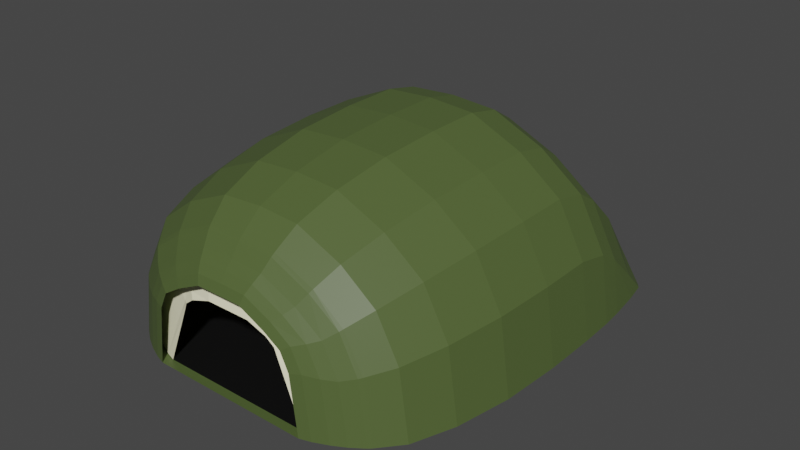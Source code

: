 # Source: Tent.blend  (saved by Blender 2.82.7; exported with 4.5.12 LTS)
import bpy
from mathutils import Matrix  # noqa: F401  (used for matrix-valued properties, if any)

bpy.ops.wm.read_factory_settings(use_empty=True)
scene = bpy.context.scene
scene.name = 'Scene'

# ---- collections
col_collection = bpy.data.collections.new('Collection'); scene.collection.children.link(col_collection)

# ---- materials (node trees are filled in below, after node groups)
mat_material_002 = bpy.data.materials.new('Material.002')
mat_material_002.use_transparent_shadow = False
mat_material_004 = bpy.data.materials.new('Material.004')
mat_material_004.use_transparent_shadow = False
mat_material_003 = bpy.data.materials.new('Material.003')
mat_material_003.use_transparent_shadow = False

# ---- material node trees
mat_material_002.use_nodes = True; mat_material_002.node_tree.nodes.clear()
_N = mat_material_002.node_tree.nodes; _L = mat_material_002.node_tree.links
n0 = _N.new('ShaderNodeOutputMaterial'); n0.name = 'Material Output'; n0.location = (300, 300)
n1 = _N.new('ShaderNodeBsdfPrincipled'); n1.name = 'Principled BSDF'; n1.location = (10, 300)
n1.distribution = 'GGX'
n1.subsurface_method = 'BURLEY'
n1.inputs[0].default_value = (1.0, 0.9589, 0.679, 1.0)
n1.inputs[3].default_value = 1.45
n1.inputs[27].default_value = (0.0, 0.0, 0.0, 1.0)
n1.inputs[28].default_value = 1.0
_L.new(n1.outputs[0], n0.inputs[0])
n0.is_active_output = True
mat_material_004.use_nodes = True; mat_material_004.node_tree.nodes.clear()
_N = mat_material_004.node_tree.nodes; _L = mat_material_004.node_tree.links
n0 = _N.new('ShaderNodeOutputMaterial'); n0.name = 'Material Output'; n0.location = (300, 300)
n1 = _N.new('ShaderNodeBsdfPrincipled'); n1.name = 'Principled BSDF'; n1.location = (10, 300)
n1.distribution = 'GGX'
n1.subsurface_method = 'BURLEY'
n1.inputs[0].default_value = (0.003642, 0.003642, 0.003642, 1.0)
n1.inputs[3].default_value = 1.45
n1.inputs[27].default_value = (0.0, 0.0, 0.0, 1.0)
n1.inputs[28].default_value = 1.0
_L.new(n1.outputs[0], n0.inputs[0])
n0.is_active_output = True
mat_material_003.use_nodes = True; mat_material_003.node_tree.nodes.clear()
_N = mat_material_003.node_tree.nodes; _L = mat_material_003.node_tree.links
n0 = _N.new('ShaderNodeOutputMaterial'); n0.name = 'Material Output'; n0.location = (300, 300)
n1 = _N.new('ShaderNodeBsdfPrincipled'); n1.name = 'Principled BSDF'; n1.location = (10, 300)
n1.distribution = 'GGX'
n1.subsurface_method = 'BURLEY'
n1.inputs[0].default_value = (0.08205, 0.1193, 0.03496, 1.0)
n1.inputs[3].default_value = 1.45
n1.inputs[27].default_value = (0.0, 0.0, 0.0, 1.0)
n1.inputs[28].default_value = 1.0
_L.new(n1.outputs[0], n0.inputs[0])
n0.is_active_output = True

# ---- world
world_world = bpy.data.worlds.new('World'); scene.world = world_world
world_world.use_nodes = True; world_world.node_tree.nodes.clear()
_N = world_world.node_tree.nodes; _L = world_world.node_tree.links
n0 = _N.new('ShaderNodeOutputWorld'); n0.name = 'World Output'; n0.location = (300, 300)
n1 = _N.new('ShaderNodeBackground'); n1.name = 'Background'; n1.location = (10, 300)
n1.inputs[0].default_value = (0.05088, 0.05088, 0.05088, 1.0)
_L.new(n1.outputs[0], n0.inputs[0])
n0.is_active_output = True
world_world.color = (0.05088, 0.05088, 0.05088)
world_world.use_sun_shadow = False
world_world.sun_shadow_jitter_overblur = 0.0

# ---- meshes
me_plane = bpy.data.meshes.new('Plane')
me_plane.from_pydata([(-0.68, -1.169, 1.262), (-0.43, -1.169, 1.204), (-0.2519, -1.169, 1.021), (-0.01898, -1.169, 0.5513), (0.05427, -1.169, 0.007153), (-0.3314, -1.169, -1.395), (-0.105, -1.169, -1.274), (0.01991, -1.169, -1.051), (0.1238, -1.169, -0.5376), (-1.169, 1.087, 3.827), (0.1058, 1.087, 3.349), (0.9775, 1.087, 2.462), (1.667, 1.087, 1.332), (1.88, 1.087, 0.2466), (-0.1426, 1.087, -3.999), (0.966, 1.087, -3.209), (1.579, 1.087, -2.126), (1.954, 1.087, -0.857), (-1.877, 1.314, 3.734), (-0.6017, 1.314, 3.257), (0.2701, 1.314, 2.369), (0.9597, 1.314, 1.239), (1.173, 1.314, 0.1538), (-0.8501, 1.314, -4.091), (0.2585, 1.314, -3.302), (0.8719, 1.314, -2.219), (1.247, 1.314, -0.9498), (-1.483, 1.504, 3.141), (-0.6107, 1.504, 2.253), (0.07887, 1.504, 1.124), (0.292, 1.504, 0.0383), (-0.6223, 1.504, -3.417), (-0.008907, 1.504, -2.335), (0.366, 1.504, -1.065), (-2.04, 1.661, 2.066), (-1.35, 1.661, 0.9362), (-1.137, 1.661, -0.1491), (-1.438, 1.661, -2.522), (-1.063, 1.661, -1.253), (-1.634, -1.169, -2.124), (-2.127, -1.169, 1.63), (-2.418, 1.087, 3.852), (-2.406, 1.314, 3.759), (-2.382, 1.504, 3.576), (-2.31, 1.617, 3.032), (-2.394, 1.468, 3.666), (-2.24, 1.661, 2.494), (-2.181, 1.694, 2.047), (-2.024, 1.745, 0.8478), (-1.88, 1.752, -0.2466), (-1.737, 1.745, -1.341), (-1.45, 1.617, -3.526), (-1.521, 1.661, -2.987), (-1.579, 1.694, -2.541), (-1.343, 1.087, -4.345), (-1.379, 1.504, -4.07), (-1.367, 1.468, -4.159), (-1.355, 1.314, -4.253), (-0.8366, 0.9268, 3.87), (-0.6508, 0.6781, 3.895), (0.624, 0.6781, 3.417), (0.446, 0.9231, 3.394), (1.496, 0.6781, 2.53), (1.323, 0.9207, 2.507), (2.185, 0.6781, 1.4), (2.015, 0.9192, 1.378), (2.398, 0.6781, 0.3146), (2.23, 0.9187, 0.2924), (0.3756, 0.6781, -3.931), (0.1898, 0.9268, -3.955), (1.306, 0.9231, -3.164), (1.484, 0.6781, -3.141), (1.924, 0.9207, -2.081), (2.098, 0.6781, -2.058), (2.303, 0.9192, -0.8113), (2.473, 0.6781, -0.789), (-2.427, 0.6781, 3.92), (-2.424, 0.9293, 3.895), (-1.337, 0.9293, -4.388), (-1.334, 0.6781, -4.413), (-2.277, -0.9913, 2.775), (-0.1204, -0.9913, -2.877), (0.6193, -0.9913, -2.361), (1.026, -0.9913, -1.603), (-0.8583, -0.9913, 2.749), (-0.01058, -0.9913, 2.441), (0.5774, -0.9913, 1.814), (1.1, -0.9913, 0.9778), (1.244, -0.9913, 0.1632), (1.315, -0.9913, -0.6611), (-1.484, -0.9913, -3.269), (-2.285, -0.972, 2.837), (-2.427, 0.291, 3.92), (-2.339, -0.8235, 3.252), (-2.385, -0.5314, 3.603), (-2.416, -0.14, 3.838), (-0.846, -0.9712, 2.816), (-0.6508, 0.291, 3.895), (-0.7713, -0.823, 3.229), (-0.708, -0.5311, 3.579), (-0.6657, -0.1399, 3.812), (0.624, 0.291, 3.417), (0.02229, -0.9725, 2.491), (0.5782, -0.14, 3.347), (0.4478, -0.5315, 3.146), (0.2526, -0.8238, 2.846), (0.6396, -0.9696, 1.862), (1.496, 0.291, 2.53), (0.9672, -0.822, 2.118), (1.245, -0.5306, 2.334), (1.431, -0.1398, 2.479), (1.164, -0.9711, 1.003), (2.185, 0.291, 1.4), (1.555, -0.823, 1.155), (1.886, -0.5311, 1.284), (2.108, -0.1399, 1.37), (1.327, -0.9689, 0.174), (2.398, 0.291, 0.3146), (1.737, -0.8216, 0.2278), (2.085, -0.5304, 0.2734), (2.317, -0.1398, 0.3039), (2.473, 0.291, -0.789), (1.384, -0.9711, -0.6686), (2.39, -0.1399, -0.7798), (2.154, -0.5311, -0.7537), (1.8, -0.823, -0.7147), (-1.334, 0.291, -4.413), (-1.476, -0.972, -3.331), (-1.345, -0.14, -4.331), (-1.375, -0.5314, -4.096), (-1.421, -0.8235, -3.745), (-0.09103, -0.9712, -2.939), (0.3756, 0.291, -3.931), (0.08755, -0.823, -3.319), (0.239, -0.5311, -3.64), (0.3401, -0.1399, -3.855), (1.484, 0.291, -3.141), (0.6641, -0.9725, -2.401), (1.422, -0.14, -3.084), (1.244, -0.5315, -2.924), (0.978, -0.8238, -2.684), (1.098, -0.9696, -1.634), (2.098, 0.291, -2.058), (1.481, -0.822, -1.797), (1.805, -0.5306, -1.934), (2.022, -0.1398, -2.026), (-1.559, -1.102, -2.693), (-1.602, -1.145, -2.37), (0.4081, -1.145, -0.5609), (0.7323, -1.103, -0.5967), (0.6589, -1.103, 0.08645), (0.3428, -1.144, 0.045), (0.2497, -1.145, 0.6471), (0.5536, -1.103, 0.7653), (0.1191, -1.103, 1.405), (-0.1274, -1.144, 1.158), (-0.4643, -1.145, 1.33), (-0.2968, -1.102, 1.71), (-0.9764, -1.145, 1.513), (-0.9316, -1.103, 1.935), (0.4774, -1.103, -1.326), (0.1755, -1.144, -1.151), (-0.1056, -1.145, -1.405), (0.1544, -1.102, -1.729), (-0.5533, -1.145, -1.713), (-0.4011, -1.103, -2.11), (-2.159, -1.145, 1.877), (-2.201, -1.102, 2.2), (-1.522, -1.053, -2.981), (-0.2546, -1.053, -2.54), (0.7544, -1.053, -1.487), (1.024, -1.053, -0.6289), (0.9513, -1.053, 0.1248), (0.8268, -1.053, 0.8716), (0.3453, -1.053, 1.632), (-0.1589, -1.053, 2.115), (-0.9011, -1.053, 2.389), (-2.239, -1.053, 2.488), (0.3921, -1.053, -2.085)], [], [(58, 61, 10, 9), (61, 63, 11, 10), (63, 65, 12, 11), (65, 67, 13, 12), (70, 69, 14, 15), (72, 70, 15, 16), (74, 72, 16, 17), (67, 74, 17, 13), (69, 78, 54, 14), (89, 122, 116, 88), (173, 153, 150, 172), (156, 1, 2, 155), (90, 127, 131, 81), (41, 77, 58, 9), (82, 137, 141, 83), (83, 141, 122, 89), (9, 10, 19, 18), (16, 15, 24, 25), (12, 13, 22, 21), (17, 16, 25, 26), (10, 11, 20, 19), (14, 54, 57, 23), (13, 17, 26, 22), (15, 14, 23, 24), (11, 12, 21, 20), (20, 21, 29, 28), (19, 20, 28, 27), (25, 24, 31, 32), (21, 22, 30, 29), (18, 19, 27, 43, 45), (26, 25, 32, 33), (23, 57, 56), (22, 26, 33, 30), (24, 23, 56, 55, 31), (30, 33, 38, 36), (31, 55, 51), (28, 29, 35, 34), (27, 28, 34, 46, 44), (32, 31, 51, 52, 37), (29, 30, 36, 35), (33, 32, 37, 38), (36, 38, 50, 49), (34, 35, 48, 47), (37, 52, 53), (35, 36, 49, 48), (38, 37, 53, 50), (177, 167, 159, 176), (47, 46, 34), (42, 41, 9, 18), (175, 157, 154, 174), (81, 131, 137, 82), (45, 42, 18), (44, 43, 27), (61, 58, 59, 60), (63, 61, 60, 62), (65, 63, 62, 64), (67, 65, 64, 66), (71, 68, 69, 70), (73, 71, 70, 72), (75, 73, 72, 74), (66, 75, 74, 67), (68, 79, 78, 69), (58, 77, 76, 59), (6, 162, 161, 7), (91, 80, 84, 96), (136, 71, 73, 142), (102, 85, 86, 106), (96, 84, 85, 102), (126, 79, 68, 132), (169, 81, 82, 178), (132, 68, 71, 136), (106, 86, 87, 111), (111, 87, 88, 116), (142, 73, 75, 121), (152, 3, 4, 151), (8, 148, 151, 4), (5, 164, 162, 6), (7, 161, 148, 8), (59, 97, 101, 60), (62, 107, 112, 64), (60, 101, 107, 62), (64, 112, 117, 66), (121, 75, 66, 117), (91, 96, 98, 93), (93, 98, 99, 94), (94, 99, 100, 95), (95, 100, 97, 92), (132, 136, 138, 135), (135, 138, 139, 134), (134, 139, 140, 133), (133, 140, 137, 131), (102, 106, 108, 105), (105, 108, 109, 104), (104, 109, 110, 103), (103, 110, 107, 101), (96, 102, 105, 98), (98, 105, 104, 99), (99, 104, 103, 100), (100, 103, 101, 97), (142, 121, 123, 145), (145, 123, 124, 144), (144, 124, 125, 143), (143, 125, 122, 141), (136, 142, 145, 138), (138, 145, 144, 139), (139, 144, 143, 140), (140, 143, 141, 137), (126, 132, 135, 128), (128, 135, 134, 129), (129, 134, 133, 130), (130, 133, 131, 127), (106, 111, 113, 108), (108, 113, 114, 109), (109, 114, 115, 110), (110, 115, 112, 107), (111, 116, 118, 113), (113, 118, 119, 114), (114, 119, 120, 115), (115, 120, 117, 112), (121, 117, 120, 123), (123, 120, 119, 124), (124, 119, 118, 125), (125, 118, 116, 122), (76, 92, 97, 59), (171, 89, 88, 172), (178, 82, 83, 170), (168, 90, 81, 169), (170, 83, 89, 171), (166, 40, 0, 158), (176, 159, 157, 175), (158, 0, 1, 156), (155, 2, 3, 152), (174, 154, 153, 173), (155, 152, 153, 154), (166, 158, 159, 167), (163, 160, 161, 162), (158, 156, 157, 159), (149, 150, 151, 148), (160, 149, 148, 161), (165, 163, 162, 164), (152, 151, 150, 153), (156, 155, 154, 157), (146, 165, 164, 147), (39, 147, 164, 5), (86, 174, 173, 87), (84, 176, 175, 85), (160, 170, 171, 149), (146, 168, 169, 165), (163, 178, 170, 160), (149, 171, 172, 150), (165, 169, 178, 163), (85, 175, 174, 86), (80, 177, 176, 84), (87, 173, 172, 88), (42, 45, 43, 44, 46, 47, 48, 49, 50, 53, 52, 51, 55, 56, 57, 54, 78, 79, 126, 128, 129, 130, 127, 90, 168, 146, 147, 39, 40, 166, 167, 177, 80, 91, 93, 94, 95, 92, 76, 77, 41)])
me_plane.polygons.foreach_set('material_index', [0, 0, 0, 0, 0, 0, 0, 0, 0, 0, 0, 0, 0, 0, 0, 0, 0, 0, 0, 0, 0, 0, 0, 0, 0, 0, 0, 0, 0, 0, 0, 0, 0, 0, 0, 0, 0, 0, 0, 0, 0, 0, 0, 0, 0, 0, 0, 0, 0, 0, 0, 0, 0, 0, 0, 0, 0, 0, 0, 0, 0, 0, 0, 0, 0, 0, 0, 0, 0, 0, 0, 0, 0, 0, 0, 0, 0, 0, 0, 0, 0, 0, 0, 0, 0, 0, 0, 0, 0, 0, 0, 0, 0, 0, 0, 0, 0, 0, 0, 0, 0, 0, 0, 0, 0, 0, 0, 0, 0, 0, 0, 0, 0, 0, 0, 0, 0, 0, 0, 0, 0, 0, 0, 0, 0, 0, 0, 0, 0, 0, 0, 0, 0, 0, 0, 0, 0, 0, 0, 0, 0, 0, 0, 0, 0, 0, 0, 0, 0, 0, 0, 0, 0, 0, 1])
_uv = me_plane.uv_layers.new(name='UVMap')
_uv.uv.foreach_set('vector', [1.0, 1.0, 1.0, 1.0, 1.0, 1.0, 1.0, 1.0, 1.0, 1.0, 1.0, 1.0, 1.0, 1.0, 1.0, 1.0, 1.0, 1.0, 1.0, 1.0, 1.0, 1.0, 1.0, 1.0, 1.0, 1.0, 1.0, 1.0, 1.0, 1.0, 1.0, 1.0, 1.0, 0.0, 1.0, 0.0, 1.0, 0.0, 1.0, 0.0, 1.0, 0.0, 1.0, 0.0, 1.0, 0.0, 1.0, 0.0, 1.0, 0.0, 1.0, 0.0, 1.0, 0.0, 1.0, 0.0, 1.0, 0.0, 1.0, 0.0, 1.0, 0.0, 1.0, 0.0, 1.0, 0.0, 0.1115, 0.0, 0.278, 0.0, 1.0, 0.0, 1.0, 0.9097, 1.0, 0.9043, 1.0, 0.9032, 1.0, 0.9097, 1.0, 0.06758, 1.0, 0.04485, 1.0, 0.04456, 1.0, 0.06744, 1.0, 0.01933, 1.0, 0.0, 1.0, 0.0, 1.0, 0.01976, 0.01439, 0.9097, 0.01439, 0.9048, 1.0, 0.9043, 1.0, 0.9097, 0.278, 1.0, 0.1115, 1.0, 1.0, 1.0, 1.0, 1.0, 1.0, 0.9097, 1.0, 0.905, 1.0, 0.9036, 1.0, 0.9097, 1.0, 0.9097, 1.0, 0.9036, 1.0, 0.9043, 1.0, 0.9097, 1.0, 1.0, 1.0, 1.0, 1.0, 1.0, 1.0, 1.0, 1.0, 0.0, 1.0, 0.0, 1.0, 0.0, 1.0, 0.0, 1.0, 1.0, 1.0, 1.0, 1.0, 1.0, 1.0, 1.0, 1.0, 0.0, 1.0, 0.0, 1.0, 0.0, 1.0, 0.0, 1.0, 1.0, 1.0, 1.0, 1.0, 1.0, 1.0, 1.0, 1.0, 0.0, 0.278, 0.0, 0.6378, 0.0, 1.0, 0.0, 1.0, 0.0, 1.0, 0.0, 1.0, 0.0, 1.0, 0.0, 1.0, 0.0, 1.0, 0.0, 1.0, 0.0, 1.0, 0.0, 1.0, 1.0, 1.0, 1.0, 1.0, 1.0, 1.0, 1.0, 1.0, 1.0, 1.0, 1.0, 1.0, 1.0, 1.0, 1.0, 1.0, 1.0, 1.0, 1.0, 1.0, 1.0, 1.0, 1.0, 1.0, 0.0, 1.0, 0.0, 1.0, 0.0, 1.0, 0.0, 1.0, 1.0, 1.0, 1.0, 1.0, 1.0, 1.0, 1.0, 1.0, 1.0, 1.0, 1.0, 1.0, 1.0, 1.0, 1.0, 1.0, 1.0, 1.0, 0.0, 1.0, 0.0, 1.0, 0.0, 1.0, 0.0, 1.0, 0.0, 0.6378, 0.0, 1.0, 0.0, 1.0, 0.0, 1.0, 0.0, 1.0, 0.0, 1.0, 0.0, 1.0, 0.0, 1.0, 0.0, 1.0, 0.0, 1.0, 0.0, 1.0, 0.0, 1.0, 0.0, 1.0, 0.0, 1.0, 0.0, 1.0, 0.0, 1.0, 0.0, 1.0, 0.0, 1.0, 0.0, 1.0, 1.0, 1.0, 1.0, 1.0, 1.0, 1.0, 1.0, 1.0, 1.0, 1.0, 1.0, 1.0, 1.0, 1.0, 1.0, 1.0, 1.0, 1.0, 0.0, 1.0, 0.0, 1.0, 0.0, 1.0, 0.0, 1.0, 0.0, 1.0, 1.0, 1.0, 1.0, 1.0, 1.0, 1.0, 1.0, 1.0, 0.0, 1.0, 0.0, 1.0, 0.0, 1.0, 0.0, 1.0, 0.0, 1.0, 0.0, 1.0, 0.0, 1.0, 0.0, 1.0, 1.0, 1.0, 1.0, 1.0, 1.0, 1.0, 1.0, 1.0, 0.0, 1.0, 0.0, 1.0, 0.0, 1.0, 1.0, 1.0, 1.0, 1.0, 1.0, 1.0, 1.0, 1.0, 0.0, 1.0, 0.0, 1.0, 0.0, 1.0, 0.0, 0.01439, 0.06763, 0.01439, 0.04494, 1.0, 0.04485, 1.0, 0.06758, 1.0, 1.0, 1.0, 1.0, 1.0, 1.0, 0.6378, 1.0, 0.278, 1.0, 1.0, 1.0, 1.0, 1.0, 1.0, 0.06769, 1.0, 0.04507, 1.0, 0.04465, 1.0, 0.06748, 1.0, 0.9097, 1.0, 0.9043, 1.0, 0.905, 1.0, 0.9097, 1.0, 1.0, 0.6378, 1.0, 1.0, 1.0, 1.0, 1.0, 1.0, 1.0, 1.0, 1.0, 1.0, 1.0, 1.0, 1.0, 1.0, 0.9203, 1.0, 0.9203, 1.0, 1.0, 1.0, 1.0, 1.0, 0.9203, 1.0, 0.9203, 1.0, 1.0, 1.0, 1.0, 1.0, 0.9203, 1.0, 0.9203, 1.0, 1.0, 1.0, 1.0, 1.0, 0.9203, 1.0, 0.9203, 1.0, 0.07974, 1.0, 0.07974, 1.0, 0.0, 1.0, 0.0, 1.0, 0.07974, 1.0, 0.07974, 1.0, 0.0, 1.0, 0.0, 1.0, 0.07974, 1.0, 0.07974, 1.0, 0.0, 1.0, 0.0, 1.0, 0.07974, 1.0, 0.07974, 1.0, 0.0, 1.0, 0.0, 1.0, 0.07974, 0.01439, 0.07974, 0.1115, 0.0, 1.0, 0.0, 1.0, 1.0, 0.1115, 1.0, 0.01439, 0.9203, 1.0, 0.9203, 1.0, 1.0, 1.0, 0.9807, 1.0, 0.9802, 1.0, 1.0, 0.01439, 0.09521, 0.01439, 0.09031, 1.0, 0.09031, 1.0, 0.09565, 1.0, 0.2733, 1.0, 0.07974, 1.0, 0.07974, 1.0, 0.2733, 1.0, 0.09499, 1.0, 0.09031, 1.0, 0.09031, 1.0, 0.09643, 1.0, 0.09565, 1.0, 0.09031, 1.0, 0.09031, 1.0, 0.09499, 0.01439, 0.2733, 0.01439, 0.07974, 1.0, 0.07974, 1.0, 0.2733, 1.0, 0.9324, 1.0, 0.9097, 1.0, 0.9097, 1.0, 0.9323, 1.0, 0.2733, 1.0, 0.07974, 1.0, 0.07974, 1.0, 0.2733, 1.0, 0.09643, 1.0, 0.09031, 1.0, 0.09031, 1.0, 0.09566, 1.0, 0.09566, 1.0, 0.09031, 1.0, 0.09031, 1.0, 0.09679, 1.0, 0.2733, 1.0, 0.07974, 1.0, 0.07974, 1.0, 0.2733, 1.0, 0.01956, 1.0, 0.0, 1.0, 0.0, 1.0, 0.01984, 1.0, 1.0, 1.0, 0.9804, 1.0, 0.9802, 1.0, 1.0, 1.0, 1.0, 1.0, 0.9804, 1.0, 0.9807, 1.0, 1.0, 1.0, 1.0, 1.0, 0.9802, 1.0, 0.9804, 1.0, 1.0, 1.0, 0.9203, 1.0, 0.7267, 1.0, 0.7267, 1.0, 0.9203, 1.0, 0.9203, 1.0, 0.7267, 1.0, 0.7267, 1.0, 0.9203, 1.0, 0.9203, 1.0, 0.7267, 1.0, 0.7267, 1.0, 0.9203, 1.0, 0.9203, 1.0, 0.7267, 1.0, 0.7267, 1.0, 0.9203, 1.0, 0.2733, 1.0, 0.07974, 1.0, 0.07974, 1.0, 0.2733, 0.01439, 0.09521, 1.0, 0.09565, 0.9994, 0.1292, 0.01556, 0.1289, 0.01556, 0.1289, 0.9994, 0.1292, 0.9854, 0.1806, 0.04001, 0.1806, 0.04001, 0.1806, 0.9854, 0.1806, 0.9962, 0.5113, 0.02105, 0.5112, 0.02105, 0.5112, 0.9962, 0.5113, 1.0, 0.7267, 0.01439, 0.7267, 1.0, 0.2733, 1.0, 0.2733, 1.0, 0.4888, 0.9962, 0.4887, 0.9962, 0.4887, 1.0, 0.4888, 1.0, 0.8194, 0.9854, 0.8194, 0.9854, 0.8194, 1.0, 0.8194, 1.0, 0.8712, 0.9994, 0.8708, 0.9994, 0.8708, 1.0, 0.8712, 1.0, 0.905, 1.0, 0.9043, 1.0, 0.09499, 1.0, 0.09643, 1.0, 0.1296, 1.0, 0.1288, 1.0, 0.1288, 1.0, 0.1296, 1.0, 0.1806, 1.0, 0.1806, 1.0, 0.1806, 1.0, 0.1806, 1.0, 0.5113, 1.0, 0.5112, 1.0, 0.5112, 1.0, 0.5113, 1.0, 0.7267, 1.0, 0.7267, 1.0, 0.09565, 1.0, 0.09499, 1.0, 0.1288, 0.9994, 0.1292, 0.9994, 0.1292, 1.0, 0.1288, 1.0, 0.1806, 0.9854, 0.1806, 0.9854, 0.1806, 1.0, 0.1806, 1.0, 0.5112, 0.9962, 0.5113, 0.9962, 0.5113, 1.0, 0.5112, 1.0, 0.7267, 1.0, 0.7267, 1.0, 0.2733, 1.0, 0.2733, 1.0, 0.4887, 1.0, 0.4887, 1.0, 0.4887, 1.0, 0.4887, 1.0, 0.8194, 1.0, 0.8194, 1.0, 0.8194, 1.0, 0.8194, 1.0, 0.8708, 1.0, 0.8704, 1.0, 0.8704, 1.0, 0.8708, 1.0, 0.9043, 1.0, 0.9036, 1.0, 0.2733, 1.0, 0.2733, 1.0, 0.4887, 1.0, 0.4888, 1.0, 0.4888, 1.0, 0.4887, 1.0, 0.8194, 1.0, 0.8194, 1.0, 0.8194, 1.0, 0.8194, 1.0, 0.8704, 1.0, 0.8712, 1.0, 0.8712, 1.0, 0.8704, 1.0, 0.9036, 1.0, 0.905, 0.01439, 0.2733, 1.0, 0.2733, 0.9962, 0.4887, 0.02105, 0.4888, 0.02105, 0.4888, 0.9962, 0.4887, 0.9854, 0.8194, 0.04001, 0.8194, 0.04001, 0.8194, 0.9854, 0.8194, 0.9994, 0.8708, 0.01556, 0.8711, 0.01556, 0.8711, 0.9994, 0.8708, 1.0, 0.9043, 0.01439, 0.9048, 1.0, 0.09643, 1.0, 0.09566, 1.0, 0.1292, 1.0, 0.1296, 1.0, 0.1296, 1.0, 0.1292, 1.0, 0.1806, 1.0, 0.1806, 1.0, 0.1806, 1.0, 0.1806, 1.0, 0.5113, 1.0, 0.5113, 1.0, 0.5113, 1.0, 0.5113, 1.0, 0.7267, 1.0, 0.7267, 1.0, 0.09566, 1.0, 0.09679, 1.0, 0.1299, 1.0, 0.1292, 1.0, 0.1292, 1.0, 0.1299, 1.0, 0.1806, 1.0, 0.1806, 1.0, 0.1806, 1.0, 0.1806, 1.0, 0.5114, 1.0, 0.5113, 1.0, 0.5113, 1.0, 0.5114, 1.0, 0.7267, 1.0, 0.7267, 1.0, 0.2733, 1.0, 0.2733, 1.0, 0.4886, 1.0, 0.4887, 1.0, 0.4887, 1.0, 0.4886, 1.0, 0.8194, 1.0, 0.8194, 1.0, 0.8194, 1.0, 0.8194, 1.0, 0.8701, 1.0, 0.8708, 1.0, 0.8708, 1.0, 0.8701, 1.0, 0.9032, 1.0, 0.9043, 0.01439, 0.9203, 0.01439, 0.7267, 1.0, 0.7267, 1.0, 0.9203, 1.0, 0.9324, 1.0, 0.9097, 1.0, 0.9097, 1.0, 0.9326, 1.0, 0.9323, 1.0, 0.9097, 1.0, 0.9097, 1.0, 0.9325, 0.01439, 0.9324, 0.01439, 0.9097, 1.0, 0.9097, 1.0, 0.9324, 1.0, 0.9325, 1.0, 0.9097, 1.0, 0.9097, 1.0, 0.9324, 0.01439, 0.01946, 0.01439, 0.0, 1.0, 0.0, 1.0, 0.01956, 1.0, 0.06758, 1.0, 0.04485, 1.0, 0.04507, 1.0, 0.06769, 1.0, 0.01956, 1.0, 0.0, 1.0, 0.0, 1.0, 0.01933, 1.0, 0.01976, 1.0, 0.0, 1.0, 0.0, 1.0, 0.01956, 1.0, 0.06748, 1.0, 0.04465, 1.0, 0.04485, 1.0, 0.06758, 1.0, 0.01976, 1.0, 0.01956, 1.0, 0.04485, 1.0, 0.04465, 0.01439, 0.01946, 1.0, 0.01956, 1.0, 0.04485, 0.01439, 0.04494, 1.0, 0.9549, 1.0, 0.9554, 1.0, 0.9802, 1.0, 0.9807, 1.0, 0.01956, 1.0, 0.01933, 1.0, 0.04507, 1.0, 0.04485, 1.0, 0.9552, 1.0, 0.9554, 1.0, 0.9802, 1.0, 0.9804, 1.0, 0.9554, 1.0, 0.9552, 1.0, 0.9804, 1.0, 0.9802, 1.0, 0.9552, 1.0, 0.9549, 1.0, 0.9807, 1.0, 0.9804, 1.0, 0.01956, 1.0, 0.01984, 1.0, 0.04456, 1.0, 0.04485, 1.0, 0.01933, 1.0, 0.01976, 1.0, 0.04465, 1.0, 0.04507, 0.01439, 0.9551, 1.0, 0.9552, 1.0, 0.9804, 0.01439, 0.9805, 0.01439, 1.0, 0.01439, 0.9805, 1.0, 0.9804, 1.0, 1.0, 1.0, 0.09031, 1.0, 0.06748, 1.0, 0.06758, 1.0, 0.09031, 1.0, 0.09031, 1.0, 0.06758, 1.0, 0.06769, 1.0, 0.09031, 1.0, 0.9554, 1.0, 0.9325, 1.0, 0.9324, 1.0, 0.9552, 0.01439, 0.9551, 0.01439, 0.9324, 1.0, 0.9324, 1.0, 0.9552, 1.0, 0.9549, 1.0, 0.9323, 1.0, 0.9325, 1.0, 0.9554, 1.0, 0.9552, 1.0, 0.9324, 1.0, 0.9326, 1.0, 0.9554, 1.0, 0.9552, 1.0, 0.9324, 1.0, 0.9323, 1.0, 0.9549, 1.0, 0.09031, 1.0, 0.06769, 1.0, 0.06748, 1.0, 0.09031, 0.01439, 0.09031, 0.01439, 0.06763, 1.0, 0.06758, 1.0, 0.09031, 1.0, 0.09031, 1.0, 0.06758, 1.0, 0.06744, 1.0, 0.09031, 0.6378, 1.0, 1.0, 1.0, 1.0, 1.0, 1.0, 1.0, 1.0, 1.0, 1.0, 1.0, 1.0, 1.0, 1.0, 1.0, 1.0, 0.0, 1.0, 0.0, 1.0, 0.0, 1.0, 0.0, 1.0, 0.0, 1.0, 0.0, 0.6378, 0.0, 0.278, 0.0, 0.1115, 0.0, 0.01439, 0.07974, 0.01439, 0.2733, 0.02105, 0.4888, 0.04001, 0.8194, 0.01556, 0.8711, 0.01439, 0.9048, 0.01439, 0.9097, 0.01439, 0.9324, 0.01439, 0.9551, 0.01439, 0.9805, 0.01439, 1.0, 0.01439, 0.0, 0.01439, 0.01946, 0.01439, 0.04494, 0.01439, 0.06763, 0.01439, 0.09031, 0.01439, 0.09521, 0.01556, 0.1289, 0.04001, 0.1806, 0.02105, 0.5112, 0.01439, 0.7267, 0.01439, 0.9203, 0.1115, 1.0, 0.278, 1.0])
me_plane.materials.append(mat_material_002)
me_plane.materials.append(mat_material_004)
me_plane.use_remesh_preserve_volume = False
me_plane.use_remesh_preserve_attributes = False
me_plane.use_mirror_vertex_groups = False
me_plane.update()
me_plane_001 = bpy.data.meshes.new('Plane.001')
me_plane_001.from_pydata([(-0.7757, -1.169, 1.641), (-0.3552, -1.169, 1.502), (-0.05103, -1.169, 1.136), (0.3046, -1.169, 0.5937), (0.3791, -1.169, 0.04976), (-0.3263, -1.169, -1.785), (0.04434, -1.169, -1.543), (0.2436, -1.169, -1.11), (0.4475, -1.169, -0.4951), (-1.169, 1.087, 3.827), (0.1058, 1.087, 3.349), (0.9775, 1.087, 2.462), (1.667, 1.087, 1.332), (1.88, 1.087, 0.2466), (-0.1426, 1.087, -3.999), (0.966, 1.087, -3.209), (1.579, 1.087, -2.126), (1.954, 1.087, -0.857), (-1.877, 1.314, 3.734), (-0.6017, 1.314, 3.257), (0.2701, 1.314, 2.369), (0.9597, 1.314, 1.239), (1.173, 1.314, 0.1538), (-0.8501, 1.314, -4.091), (0.2585, 1.314, -3.302), (0.8719, 1.314, -2.219), (1.247, 1.314, -0.9498), (-1.483, 1.504, 3.141), (-0.6107, 1.504, 2.253), (0.07887, 1.504, 1.124), (0.292, 1.504, 0.0383), (-0.6223, 1.504, -3.417), (-0.008907, 1.504, -2.335), (0.366, 1.504, -1.065), (-2.04, 1.661, 2.066), (-1.35, 1.661, 0.9362), (-1.137, 1.661, -0.1491), (-1.438, 1.661, -2.522), (-1.063, 1.661, -1.253), (-1.632, -1.169, -2.123), (-2.124, -1.169, 1.631), (-2.418, 1.087, 3.852), (-2.406, 1.314, 3.759), (-2.382, 1.504, 3.576), (-2.31, 1.617, 3.032), (-2.394, 1.468, 3.666), (-2.24, 1.661, 2.494), (-2.181, 1.694, 2.047), (-2.024, 1.745, 0.8478), (-1.88, 1.752, -0.2466), (-1.737, 1.745, -1.341), (-1.45, 1.617, -3.526), (-1.521, 1.661, -2.987), (-1.579, 1.694, -2.541), (-1.343, 1.087, -4.345), (-1.379, 1.504, -4.07), (-1.367, 1.468, -4.159), (-1.355, 1.314, -4.253), (-0.8366, 0.9268, 3.87), (-0.6508, 0.6781, 3.895), (0.624, 0.6781, 3.417), (0.446, 0.9231, 3.394), (1.496, 0.6781, 2.53), (1.323, 0.9207, 2.507), (2.185, 0.6781, 1.4), (2.015, 0.9192, 1.378), (2.398, 0.6781, 0.3146), (2.23, 0.9187, 0.2924), (0.3756, 0.6781, -3.931), (0.1898, 0.9268, -3.955), (1.306, 0.9231, -3.164), (1.484, 0.6781, -3.141), (1.924, 0.9207, -2.081), (2.098, 0.6781, -2.058), (2.303, 0.9192, -0.8113), (2.473, 0.6781, -0.789), (-2.427, 0.6781, 3.92), (-2.424, 0.9293, 3.895), (-1.337, 0.9293, -4.388), (-1.334, 0.6781, -4.413), (-2.277, -0.9913, 2.775), (-0.1204, -0.9913, -2.877), (0.6193, -0.9913, -2.361), (1.026, -0.9913, -1.603), (-0.8583, -0.9913, 2.749), (-0.01058, -0.9913, 2.441), (0.5774, -0.9913, 1.814), (1.1, -0.9913, 0.9778), (1.244, -0.9913, 0.1632), (1.315, -0.9913, -0.6611), (-1.484, -0.9913, -3.269), (-2.285, -0.972, 2.837), (-2.427, 0.291, 3.92), (-2.339, -0.8235, 3.252), (-2.385, -0.5314, 3.603), (-2.416, -0.14, 3.838), (-0.846, -0.9712, 2.816), (-0.6508, 0.291, 3.895), (-0.7713, -0.823, 3.229), (-0.708, -0.5311, 3.579), (-0.6657, -0.1399, 3.812), (0.624, 0.291, 3.417), (0.02229, -0.9725, 2.491), (0.5782, -0.14, 3.347), (0.4478, -0.5315, 3.146), (0.2526, -0.8238, 2.846), (0.6396, -0.9696, 1.862), (1.496, 0.291, 2.53), (0.9672, -0.822, 2.118), (1.245, -0.5306, 2.334), (1.431, -0.1398, 2.479), (1.164, -0.9711, 1.003), (2.185, 0.291, 1.4), (1.555, -0.823, 1.155), (1.886, -0.5311, 1.284), (2.108, -0.1399, 1.37), (1.327, -0.9689, 0.174), (2.398, 0.291, 0.3146), (1.737, -0.8216, 0.2278), (2.085, -0.5304, 0.2734), (2.317, -0.1398, 0.3039), (2.473, 0.291, -0.789), (1.384, -0.9711, -0.6686), (2.39, -0.1399, -0.7798), (2.154, -0.5311, -0.7537), (1.8, -0.823, -0.7147), (-1.334, 0.291, -4.413), (-1.476, -0.972, -3.331), (-1.345, -0.14, -4.331), (-1.375, -0.5314, -4.096), (-1.421, -0.8235, -3.745), (-0.09103, -0.9712, -2.939), (0.3756, 0.291, -3.931), (0.08755, -0.823, -3.319), (0.239, -0.5311, -3.64), (0.3401, -0.1399, -3.855), (1.484, 0.291, -3.141), (0.6641, -0.9725, -2.401), (1.422, -0.14, -3.084), (1.244, -0.5315, -2.924), (0.978, -0.8238, -2.684), (1.098, -0.9696, -1.634), (2.098, 0.291, -2.058), (1.481, -0.822, -1.797), (1.805, -0.5306, -1.934), (2.022, -0.1398, -2.026), (-1.559, -1.102, -2.693), (-1.602, -1.145, -2.37), (0.6571, -1.145, -0.5282), (0.8545, -1.103, -0.5806), (0.7827, -1.103, 0.1027), (0.5906, -1.144, 0.0775), (0.4986, -1.145, 0.6798), (0.6758, -1.103, 0.7814), (0.2363, -1.103, 1.468), (0.108, -1.144, 1.287), (-0.2595, -1.145, 1.706), (-0.2075, -1.102, 1.968), (-0.7719, -1.145, 1.883), (-0.8405, -1.103, 2.188), (0.6069, -1.103, -1.357), (0.4363, -1.144, -1.215), (0.1893, -1.145, -1.715), (0.307, -1.102, -1.954), (-0.26, -1.145, -2.019), (-0.2478, -1.103, -2.33), (-2.159, -1.145, 1.877), (-2.201, -1.102, 2.2), (-1.522, -1.053, -2.981), (-0.2276, -1.053, -2.609), (0.7724, -1.053, -1.486), (1.041, -1.053, -0.6266), (0.9693, -1.053, 0.1272), (0.8444, -1.053, 0.8739), (0.3631, -1.053, 1.635), (-0.1522, -1.053, 2.198), (-0.8929, -1.053, 2.462), (-2.239, -1.053, 2.488), (0.4199, -1.053, -2.163)], [], [(58, 61, 10, 9), (61, 63, 11, 10), (63, 65, 12, 11), (65, 67, 13, 12), (70, 69, 14, 15), (72, 70, 15, 16), (74, 72, 16, 17), (67, 74, 17, 13), (69, 78, 54, 14), (89, 122, 116, 88), (173, 153, 150, 172), (156, 1, 2, 155), (90, 127, 131, 81), (41, 77, 58, 9), (82, 137, 141, 83), (83, 141, 122, 89), (9, 10, 19, 18), (16, 15, 24, 25), (12, 13, 22, 21), (17, 16, 25, 26), (10, 11, 20, 19), (14, 54, 57, 23), (13, 17, 26, 22), (15, 14, 23, 24), (11, 12, 21, 20), (20, 21, 29, 28), (19, 20, 28, 27), (25, 24, 31, 32), (21, 22, 30, 29), (18, 19, 27, 43, 45), (26, 25, 32, 33), (23, 57, 56), (22, 26, 33, 30), (24, 23, 56, 55, 31), (30, 33, 38, 36), (31, 55, 51), (28, 29, 35, 34), (27, 28, 34, 46, 44), (32, 31, 51, 52, 37), (29, 30, 36, 35), (33, 32, 37, 38), (36, 38, 50, 49), (34, 35, 48, 47), (37, 52, 53), (35, 36, 49, 48), (38, 37, 53, 50), (177, 167, 159, 176), (47, 46, 34), (42, 41, 9, 18), (175, 157, 154, 174), (81, 131, 137, 82), (45, 42, 18), (44, 43, 27), (61, 58, 59, 60), (63, 61, 60, 62), (65, 63, 62, 64), (67, 65, 64, 66), (71, 68, 69, 70), (73, 71, 70, 72), (75, 73, 72, 74), (66, 75, 74, 67), (68, 79, 78, 69), (58, 77, 76, 59), (6, 162, 161, 7), (91, 80, 84, 96), (136, 71, 73, 142), (102, 85, 86, 106), (96, 84, 85, 102), (126, 79, 68, 132), (169, 81, 82, 178), (132, 68, 71, 136), (106, 86, 87, 111), (111, 87, 88, 116), (142, 73, 75, 121), (152, 3, 4, 151), (8, 148, 151, 4), (5, 164, 162, 6), (7, 161, 148, 8), (59, 97, 101, 60), (62, 107, 112, 64), (60, 101, 107, 62), (64, 112, 117, 66), (121, 75, 66, 117), (91, 96, 98, 93), (93, 98, 99, 94), (94, 99, 100, 95), (95, 100, 97, 92), (132, 136, 138, 135), (135, 138, 139, 134), (134, 139, 140, 133), (133, 140, 137, 131), (102, 106, 108, 105), (105, 108, 109, 104), (104, 109, 110, 103), (103, 110, 107, 101), (96, 102, 105, 98), (98, 105, 104, 99), (99, 104, 103, 100), (100, 103, 101, 97), (142, 121, 123, 145), (145, 123, 124, 144), (144, 124, 125, 143), (143, 125, 122, 141), (136, 142, 145, 138), (138, 145, 144, 139), (139, 144, 143, 140), (140, 143, 141, 137), (126, 132, 135, 128), (128, 135, 134, 129), (129, 134, 133, 130), (130, 133, 131, 127), (106, 111, 113, 108), (108, 113, 114, 109), (109, 114, 115, 110), (110, 115, 112, 107), (111, 116, 118, 113), (113, 118, 119, 114), (114, 119, 120, 115), (115, 120, 117, 112), (121, 117, 120, 123), (123, 120, 119, 124), (124, 119, 118, 125), (125, 118, 116, 122), (76, 92, 97, 59), (171, 89, 88, 172), (178, 82, 83, 170), (168, 90, 81, 169), (170, 83, 89, 171), (166, 40, 0, 158), (176, 159, 157, 175), (158, 0, 1, 156), (155, 2, 3, 152), (174, 154, 153, 173), (155, 152, 153, 154), (166, 158, 159, 167), (163, 160, 161, 162), (158, 156, 157, 159), (149, 150, 151, 148), (160, 149, 148, 161), (165, 163, 162, 164), (152, 151, 150, 153), (156, 155, 154, 157), (146, 165, 164, 147), (39, 147, 164, 5), (86, 174, 173, 87), (84, 176, 175, 85), (160, 170, 171, 149), (146, 168, 169, 165), (163, 178, 170, 160), (149, 171, 172, 150), (165, 169, 178, 163), (85, 175, 174, 86), (80, 177, 176, 84), (87, 173, 172, 88), (42, 45, 43, 44, 46, 47, 48, 49, 50, 53, 52, 51, 55, 56, 57, 54, 78, 79, 126, 128, 129, 130, 127, 90, 168, 146, 147, 39, 40, 166, 167, 177, 80, 91, 93, 94, 95, 92, 76, 77, 41)])
_uv = me_plane_001.uv_layers.new(name='UVMap')
_uv.uv.foreach_set('vector', [1.0, 1.0, 1.0, 1.0, 1.0, 1.0, 1.0, 1.0, 1.0, 1.0, 1.0, 1.0, 1.0, 1.0, 1.0, 1.0, 1.0, 1.0, 1.0, 1.0, 1.0, 1.0, 1.0, 1.0, 1.0, 1.0, 1.0, 1.0, 1.0, 1.0, 1.0, 1.0, 1.0, 0.0, 1.0, 0.0, 1.0, 0.0, 1.0, 0.0, 1.0, 0.0, 1.0, 0.0, 1.0, 0.0, 1.0, 0.0, 1.0, 0.0, 1.0, 0.0, 1.0, 0.0, 1.0, 0.0, 1.0, 0.0, 1.0, 0.0, 1.0, 0.0, 1.0, 0.0, 1.0, 0.0, 0.1115, 0.0, 0.278, 0.0, 1.0, 0.0, 1.0, 0.9097, 1.0, 0.9043, 1.0, 0.9032, 1.0, 0.9097, 1.0, 0.06758, 1.0, 0.04485, 1.0, 0.04456, 1.0, 0.06744, 1.0, 0.01933, 1.0, 0.0, 1.0, 0.0, 1.0, 0.01976, 0.01439, 0.9097, 0.01439, 0.9048, 1.0, 0.9043, 1.0, 0.9097, 0.278, 1.0, 0.1115, 1.0, 1.0, 1.0, 1.0, 1.0, 1.0, 0.9097, 1.0, 0.905, 1.0, 0.9036, 1.0, 0.9097, 1.0, 0.9097, 1.0, 0.9036, 1.0, 0.9043, 1.0, 0.9097, 1.0, 1.0, 1.0, 1.0, 1.0, 1.0, 1.0, 1.0, 1.0, 0.0, 1.0, 0.0, 1.0, 0.0, 1.0, 0.0, 1.0, 1.0, 1.0, 1.0, 1.0, 1.0, 1.0, 1.0, 1.0, 0.0, 1.0, 0.0, 1.0, 0.0, 1.0, 0.0, 1.0, 1.0, 1.0, 1.0, 1.0, 1.0, 1.0, 1.0, 1.0, 0.0, 0.278, 0.0, 0.6378, 0.0, 1.0, 0.0, 1.0, 0.0, 1.0, 0.0, 1.0, 0.0, 1.0, 0.0, 1.0, 0.0, 1.0, 0.0, 1.0, 0.0, 1.0, 0.0, 1.0, 1.0, 1.0, 1.0, 1.0, 1.0, 1.0, 1.0, 1.0, 1.0, 1.0, 1.0, 1.0, 1.0, 1.0, 1.0, 1.0, 1.0, 1.0, 1.0, 1.0, 1.0, 1.0, 1.0, 1.0, 0.0, 1.0, 0.0, 1.0, 0.0, 1.0, 0.0, 1.0, 1.0, 1.0, 1.0, 1.0, 1.0, 1.0, 1.0, 1.0, 1.0, 1.0, 1.0, 1.0, 1.0, 1.0, 1.0, 1.0, 1.0, 1.0, 0.0, 1.0, 0.0, 1.0, 0.0, 1.0, 0.0, 1.0, 0.0, 0.6378, 0.0, 1.0, 0.0, 1.0, 0.0, 1.0, 0.0, 1.0, 0.0, 1.0, 0.0, 1.0, 0.0, 1.0, 0.0, 1.0, 0.0, 1.0, 0.0, 1.0, 0.0, 1.0, 0.0, 1.0, 0.0, 1.0, 0.0, 1.0, 0.0, 1.0, 0.0, 1.0, 0.0, 1.0, 0.0, 1.0, 1.0, 1.0, 1.0, 1.0, 1.0, 1.0, 1.0, 1.0, 1.0, 1.0, 1.0, 1.0, 1.0, 1.0, 1.0, 1.0, 1.0, 1.0, 0.0, 1.0, 0.0, 1.0, 0.0, 1.0, 0.0, 1.0, 0.0, 1.0, 1.0, 1.0, 1.0, 1.0, 1.0, 1.0, 1.0, 1.0, 0.0, 1.0, 0.0, 1.0, 0.0, 1.0, 0.0, 1.0, 0.0, 1.0, 0.0, 1.0, 0.0, 1.0, 0.0, 1.0, 1.0, 1.0, 1.0, 1.0, 1.0, 1.0, 1.0, 1.0, 0.0, 1.0, 0.0, 1.0, 0.0, 1.0, 1.0, 1.0, 1.0, 1.0, 1.0, 1.0, 1.0, 1.0, 0.0, 1.0, 0.0, 1.0, 0.0, 1.0, 0.0, 0.01439, 0.06763, 0.01439, 0.04494, 1.0, 0.04485, 1.0, 0.06758, 1.0, 1.0, 1.0, 1.0, 1.0, 1.0, 0.6378, 1.0, 0.278, 1.0, 1.0, 1.0, 1.0, 1.0, 1.0, 0.06769, 1.0, 0.04507, 1.0, 0.04465, 1.0, 0.06748, 1.0, 0.9097, 1.0, 0.9043, 1.0, 0.905, 1.0, 0.9097, 1.0, 1.0, 0.6378, 1.0, 1.0, 1.0, 1.0, 1.0, 1.0, 1.0, 1.0, 1.0, 1.0, 1.0, 1.0, 1.0, 1.0, 0.9203, 1.0, 0.9203, 1.0, 1.0, 1.0, 1.0, 1.0, 0.9203, 1.0, 0.9203, 1.0, 1.0, 1.0, 1.0, 1.0, 0.9203, 1.0, 0.9203, 1.0, 1.0, 1.0, 1.0, 1.0, 0.9203, 1.0, 0.9203, 1.0, 0.07974, 1.0, 0.07974, 1.0, 0.0, 1.0, 0.0, 1.0, 0.07974, 1.0, 0.07974, 1.0, 0.0, 1.0, 0.0, 1.0, 0.07974, 1.0, 0.07974, 1.0, 0.0, 1.0, 0.0, 1.0, 0.07974, 1.0, 0.07974, 1.0, 0.0, 1.0, 0.0, 1.0, 0.07974, 0.01439, 0.07974, 0.1115, 0.0, 1.0, 0.0, 1.0, 1.0, 0.1115, 1.0, 0.01439, 0.9203, 1.0, 0.9203, 1.0, 1.0, 1.0, 0.9807, 1.0, 0.9802, 1.0, 1.0, 0.01439, 0.09521, 0.01439, 0.09031, 1.0, 0.09031, 1.0, 0.09565, 1.0, 0.2733, 1.0, 0.07974, 1.0, 0.07974, 1.0, 0.2733, 1.0, 0.09499, 1.0, 0.09031, 1.0, 0.09031, 1.0, 0.09643, 1.0, 0.09565, 1.0, 0.09031, 1.0, 0.09031, 1.0, 0.09499, 0.01439, 0.2733, 0.01439, 0.07974, 1.0, 0.07974, 1.0, 0.2733, 1.0, 0.9324, 1.0, 0.9097, 1.0, 0.9097, 1.0, 0.9323, 1.0, 0.2733, 1.0, 0.07974, 1.0, 0.07974, 1.0, 0.2733, 1.0, 0.09643, 1.0, 0.09031, 1.0, 0.09031, 1.0, 0.09566, 1.0, 0.09566, 1.0, 0.09031, 1.0, 0.09031, 1.0, 0.09679, 1.0, 0.2733, 1.0, 0.07974, 1.0, 0.07974, 1.0, 0.2733, 1.0, 0.01956, 1.0, 0.0, 1.0, 0.0, 1.0, 0.01984, 1.0, 1.0, 1.0, 0.9804, 1.0, 0.9802, 1.0, 1.0, 1.0, 1.0, 1.0, 0.9804, 1.0, 0.9807, 1.0, 1.0, 1.0, 1.0, 1.0, 0.9802, 1.0, 0.9804, 1.0, 1.0, 1.0, 0.9203, 1.0, 0.7267, 1.0, 0.7267, 1.0, 0.9203, 1.0, 0.9203, 1.0, 0.7267, 1.0, 0.7267, 1.0, 0.9203, 1.0, 0.9203, 1.0, 0.7267, 1.0, 0.7267, 1.0, 0.9203, 1.0, 0.9203, 1.0, 0.7267, 1.0, 0.7267, 1.0, 0.9203, 1.0, 0.2733, 1.0, 0.07974, 1.0, 0.07974, 1.0, 0.2733, 0.01439, 0.09521, 1.0, 0.09565, 0.9994, 0.1292, 0.01556, 0.1289, 0.01556, 0.1289, 0.9994, 0.1292, 0.9854, 0.1806, 0.04001, 0.1806, 0.04001, 0.1806, 0.9854, 0.1806, 0.9962, 0.5113, 0.02105, 0.5112, 0.02105, 0.5112, 0.9962, 0.5113, 1.0, 0.7267, 0.01439, 0.7267, 1.0, 0.2733, 1.0, 0.2733, 1.0, 0.4888, 0.9962, 0.4887, 0.9962, 0.4887, 1.0, 0.4888, 1.0, 0.8194, 0.9854, 0.8194, 0.9854, 0.8194, 1.0, 0.8194, 1.0, 0.8712, 0.9994, 0.8708, 0.9994, 0.8708, 1.0, 0.8712, 1.0, 0.905, 1.0, 0.9043, 1.0, 0.09499, 1.0, 0.09643, 1.0, 0.1296, 1.0, 0.1288, 1.0, 0.1288, 1.0, 0.1296, 1.0, 0.1806, 1.0, 0.1806, 1.0, 0.1806, 1.0, 0.1806, 1.0, 0.5113, 1.0, 0.5112, 1.0, 0.5112, 1.0, 0.5113, 1.0, 0.7267, 1.0, 0.7267, 1.0, 0.09565, 1.0, 0.09499, 1.0, 0.1288, 0.9994, 0.1292, 0.9994, 0.1292, 1.0, 0.1288, 1.0, 0.1806, 0.9854, 0.1806, 0.9854, 0.1806, 1.0, 0.1806, 1.0, 0.5112, 0.9962, 0.5113, 0.9962, 0.5113, 1.0, 0.5112, 1.0, 0.7267, 1.0, 0.7267, 1.0, 0.2733, 1.0, 0.2733, 1.0, 0.4887, 1.0, 0.4887, 1.0, 0.4887, 1.0, 0.4887, 1.0, 0.8194, 1.0, 0.8194, 1.0, 0.8194, 1.0, 0.8194, 1.0, 0.8708, 1.0, 0.8704, 1.0, 0.8704, 1.0, 0.8708, 1.0, 0.9043, 1.0, 0.9036, 1.0, 0.2733, 1.0, 0.2733, 1.0, 0.4887, 1.0, 0.4888, 1.0, 0.4888, 1.0, 0.4887, 1.0, 0.8194, 1.0, 0.8194, 1.0, 0.8194, 1.0, 0.8194, 1.0, 0.8704, 1.0, 0.8712, 1.0, 0.8712, 1.0, 0.8704, 1.0, 0.9036, 1.0, 0.905, 0.01439, 0.2733, 1.0, 0.2733, 0.9962, 0.4887, 0.02105, 0.4888, 0.02105, 0.4888, 0.9962, 0.4887, 0.9854, 0.8194, 0.04001, 0.8194, 0.04001, 0.8194, 0.9854, 0.8194, 0.9994, 0.8708, 0.01556, 0.8711, 0.01556, 0.8711, 0.9994, 0.8708, 1.0, 0.9043, 0.01439, 0.9048, 1.0, 0.09643, 1.0, 0.09566, 1.0, 0.1292, 1.0, 0.1296, 1.0, 0.1296, 1.0, 0.1292, 1.0, 0.1806, 1.0, 0.1806, 1.0, 0.1806, 1.0, 0.1806, 1.0, 0.5113, 1.0, 0.5113, 1.0, 0.5113, 1.0, 0.5113, 1.0, 0.7267, 1.0, 0.7267, 1.0, 0.09566, 1.0, 0.09679, 1.0, 0.1299, 1.0, 0.1292, 1.0, 0.1292, 1.0, 0.1299, 1.0, 0.1806, 1.0, 0.1806, 1.0, 0.1806, 1.0, 0.1806, 1.0, 0.5114, 1.0, 0.5113, 1.0, 0.5113, 1.0, 0.5114, 1.0, 0.7267, 1.0, 0.7267, 1.0, 0.2733, 1.0, 0.2733, 1.0, 0.4886, 1.0, 0.4887, 1.0, 0.4887, 1.0, 0.4886, 1.0, 0.8194, 1.0, 0.8194, 1.0, 0.8194, 1.0, 0.8194, 1.0, 0.8701, 1.0, 0.8708, 1.0, 0.8708, 1.0, 0.8701, 1.0, 0.9032, 1.0, 0.9043, 0.01439, 0.9203, 0.01439, 0.7267, 1.0, 0.7267, 1.0, 0.9203, 1.0, 0.9324, 1.0, 0.9097, 1.0, 0.9097, 1.0, 0.9326, 1.0, 0.9323, 1.0, 0.9097, 1.0, 0.9097, 1.0, 0.9325, 0.01439, 0.9324, 0.01439, 0.9097, 1.0, 0.9097, 1.0, 0.9324, 1.0, 0.9325, 1.0, 0.9097, 1.0, 0.9097, 1.0, 0.9324, 0.01439, 0.01946, 0.01439, 0.0, 1.0, 0.0, 1.0, 0.01956, 1.0, 0.06758, 1.0, 0.04485, 1.0, 0.04507, 1.0, 0.06769, 1.0, 0.01956, 1.0, 0.0, 1.0, 0.0, 1.0, 0.01933, 1.0, 0.01976, 1.0, 0.0, 1.0, 0.0, 1.0, 0.01956, 1.0, 0.06748, 1.0, 0.04465, 1.0, 0.04485, 1.0, 0.06758, 1.0, 0.01976, 1.0, 0.01956, 1.0, 0.04485, 1.0, 0.04465, 0.01439, 0.01946, 1.0, 0.01956, 1.0, 0.04485, 0.01439, 0.04494, 1.0, 0.9549, 1.0, 0.9554, 1.0, 0.9802, 1.0, 0.9807, 1.0, 0.01956, 1.0, 0.01933, 1.0, 0.04507, 1.0, 0.04485, 1.0, 0.9552, 1.0, 0.9554, 1.0, 0.9802, 1.0, 0.9804, 1.0, 0.9554, 1.0, 0.9552, 1.0, 0.9804, 1.0, 0.9802, 1.0, 0.9552, 1.0, 0.9549, 1.0, 0.9807, 1.0, 0.9804, 1.0, 0.01956, 1.0, 0.01984, 1.0, 0.04456, 1.0, 0.04485, 1.0, 0.01933, 1.0, 0.01976, 1.0, 0.04465, 1.0, 0.04507, 0.01439, 0.9551, 1.0, 0.9552, 1.0, 0.9804, 0.01439, 0.9805, 0.01439, 1.0, 0.01439, 0.9805, 1.0, 0.9804, 1.0, 1.0, 1.0, 0.09031, 1.0, 0.06748, 1.0, 0.06758, 1.0, 0.09031, 1.0, 0.09031, 1.0, 0.06758, 1.0, 0.06769, 1.0, 0.09031, 1.0, 0.9554, 1.0, 0.9325, 1.0, 0.9324, 1.0, 0.9552, 0.01439, 0.9551, 0.01439, 0.9324, 1.0, 0.9324, 1.0, 0.9552, 1.0, 0.9549, 1.0, 0.9323, 1.0, 0.9325, 1.0, 0.9554, 1.0, 0.9552, 1.0, 0.9324, 1.0, 0.9326, 1.0, 0.9554, 1.0, 0.9552, 1.0, 0.9324, 1.0, 0.9323, 1.0, 0.9549, 1.0, 0.09031, 1.0, 0.06769, 1.0, 0.06748, 1.0, 0.09031, 0.01439, 0.09031, 0.01439, 0.06763, 1.0, 0.06758, 1.0, 0.09031, 1.0, 0.09031, 1.0, 0.06758, 1.0, 0.06744, 1.0, 0.09031, 0.6378, 1.0, 1.0, 1.0, 1.0, 1.0, 1.0, 1.0, 1.0, 1.0, 1.0, 1.0, 1.0, 1.0, 1.0, 1.0, 1.0, 0.0, 1.0, 0.0, 1.0, 0.0, 1.0, 0.0, 1.0, 0.0, 1.0, 0.0, 0.6378, 0.0, 0.278, 0.0, 0.1115, 0.0, 0.01439, 0.07974, 0.01439, 0.2733, 0.02105, 0.4888, 0.04001, 0.8194, 0.01556, 0.8711, 0.01439, 0.9048, 0.01439, 0.9097, 0.01439, 0.9324, 0.01439, 0.9551, 0.01439, 0.9805, 0.01439, 1.0, 0.01439, 0.0, 0.01439, 0.01946, 0.01439, 0.04494, 0.01439, 0.06763, 0.01439, 0.09031, 0.01439, 0.09521, 0.01556, 0.1289, 0.04001, 0.1806, 0.02105, 0.5112, 0.01439, 0.7267, 0.01439, 0.9203, 0.1115, 1.0, 0.278, 1.0])
me_plane_001.materials.append(mat_material_003)
me_plane_001.use_remesh_preserve_volume = False
me_plane_001.use_remesh_preserve_attributes = False
me_plane_001.use_mirror_vertex_groups = False
me_plane_001.update()

# ---- objects
ob_plane = bpy.data.objects.new('Plane', me_plane)
ob_plane_001 = bpy.data.objects.new('Plane.001', me_plane_001)

# ---- transforms, parenting, visibility, modifiers, constraints
ob_plane.location = (0.0, 0.0, 0.02078)
ob_plane.rotation_euler = (0.0, 4.843, 0.0)
ob_plane.scale = (1.129, 3.741, 1.129)
ob_plane.lineart.crease_threshold = 0.0
ob_plane_001.location = (0.0, 0.0, 0.112)
ob_plane_001.rotation_euler = (0.0, 4.843, 0.0)
ob_plane_001.scale = (1.188, 3.936, 1.188)
ob_plane_001.lineart.crease_threshold = 0.0

# ---- collection membership
col_collection.objects.link(ob_plane)
col_collection.objects.link(ob_plane_001)

# ---- scene / render settings (as saved in the file)
scene.frame_start = 1; scene.frame_end = 250; scene.frame_set(16)
scene.render.engine = 'BLENDER_EEVEE_NEXT'
scene.cycles.use_denoising = False
scene.cycles.samples = 128
scene.cycles.sampling_pattern = 'TABULATED_SOBOL'
scene.cycles.use_adaptive_sampling = False
scene.cycles.use_light_tree = False
scene.view_settings.view_transform = 'Filmic'
bpy.context.view_layer.update()

# ---- added for rendering (the .blend has no active camera and no usable light): camera, sun
cam_auto = bpy.data.cameras.new('AutoCamera')
cam_auto.lens = 50.0
cam_auto.sensor_width = 36.0
cam_auto.clip_end = 1000.0
ob_auto_camera = bpy.data.objects.new('AutoCamera', cam_auto)
scene.collection.objects.link(ob_auto_camera)
ob_auto_camera.location = (16.1504, -17.8818, 12.7859)
ob_auto_camera.rotation_euler = (1.09748, -7.21219e-08, 0.694738)
scene.camera = ob_auto_camera
light_auto_sun = bpy.data.lights.new('AutoSun', 'SUN')
light_auto_sun.energy = 3.0
light_auto_sun.angle = 0.0523599
ob_auto_sun = bpy.data.objects.new('AutoSun', light_auto_sun)
scene.collection.objects.link(ob_auto_sun)
ob_auto_sun.rotation_euler = (0.872665, 0.174533, 0.523599)
bpy.context.view_layer.update()
